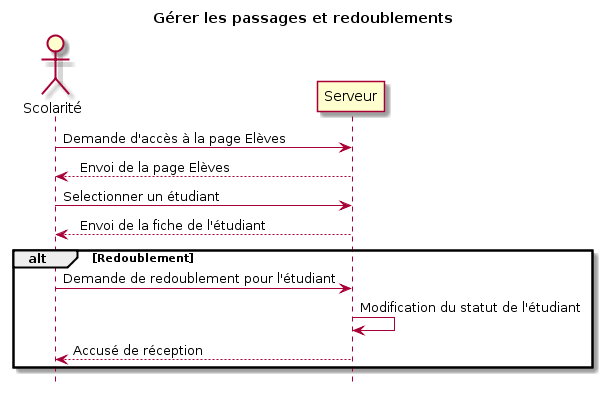

The diagram above was rendered by PlantUML. Its source (embedded in the PNG):
@startuml
title Gérer les passages et redoublements




actor Scolarité

Scolarité  -> Serveur: Demande d'accès à la page Elèves
Serveur --> Scolarité : Envois de la page Elèves

Scolarité  -> Serveur: Selectionner un étudiant
Serveur --> Scolarité : Envois de la fiche de l'étudiant


alt Redoublement
	Scolarité  -> Serveur: Demande de redoublement pour l'étudiant
	Serveur -> Serveur: Modification du statut de l'étudiant
	Serveur --> Scolarité : Accusé de réception
end


hide footbox
@enduml